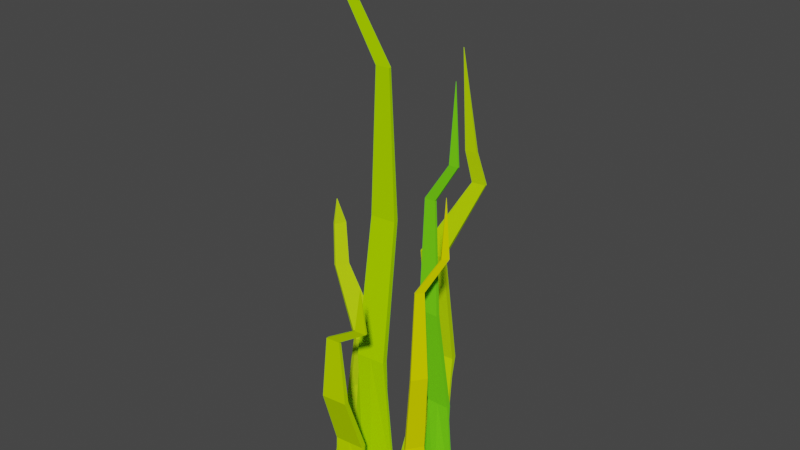 # Source: Grass_2.blend  (saved by Blender 2.81.16; exported with 4.5.12 LTS)
import bpy
from mathutils import Matrix  # noqa: F401  (used for matrix-valued properties, if any)

bpy.ops.wm.read_factory_settings(use_empty=True)
scene = bpy.context.scene
scene.name = 'Scene'

# ---- collections
col_collection = bpy.data.collections.new('Collection'); scene.collection.children.link(col_collection)

# ---- materials (node trees are filled in below, after node groups)
mat_material_001 = bpy.data.materials.new('Material.001')
mat_material_001.alpha_threshold = 0.0
mat_material_001.use_transparent_shadow = False
mat_material_001.diffuse_color = (0.1824, 0.8, 0.01089, 1.0)
mat_material_001.line_color = (0.0, 0.0, 0.0, 1.0)
mat_material = bpy.data.materials.new('Material')
mat_material.alpha_threshold = 0.0
mat_material.use_transparent_shadow = False
mat_material.diffuse_color = (0.4075, 0.8, 0.0, 1.0)
mat_material.line_color = (0.0, 0.0, 0.0, 1.0)
mat_material_002 = bpy.data.materials.new('Material.002')
mat_material_002.alpha_threshold = 0.0
mat_material_002.use_transparent_shadow = False
mat_material_002.diffuse_color = (0.5039, 0.8, 0.002532, 1.0)
mat_material_002.line_color = (0.0, 0.0, 0.0, 1.0)
mat_material_003 = bpy.data.materials.new('Material.003')
mat_material_003.alpha_threshold = 0.0
mat_material_003.use_transparent_shadow = False
mat_material_003.diffuse_color = (0.4987, 0.8, 0.0, 1.0)
mat_material_003.line_color = (0.0, 0.0, 0.0, 1.0)
mat_material_004 = bpy.data.materials.new('Material.004')
mat_material_004.alpha_threshold = 0.0
mat_material_004.use_transparent_shadow = False
mat_material_004.diffuse_color = (0.7671, 0.8, 0.0, 1.0)
mat_material_004.line_color = (0.0, 0.0, 0.0, 1.0)
mat_material_005 = bpy.data.materials.new('Material.005')
mat_material_005.alpha_threshold = 0.0
mat_material_005.use_transparent_shadow = False
mat_material_005.diffuse_color = (0.548, 0.8, 0.008217, 1.0)
mat_material_005.line_color = (0.0, 0.0, 0.0, 1.0)

# ---- material node trees

# ---- world
world_world = bpy.data.worlds.new('World'); scene.world = world_world
world_world.use_nodes = True; world_world.node_tree.nodes.clear()
_N = world_world.node_tree.nodes; _L = world_world.node_tree.links
n0 = _N.new('ShaderNodeOutputWorld'); n0.name = 'World Output'; n0.location = (300, 300)
n1 = _N.new('ShaderNodeBackground'); n1.name = 'Background'; n1.location = (10, 300)
n1.inputs[0].default_value = (0.05088, 0.05088, 0.05088, 1.0)
_L.new(n1.outputs[0], n0.inputs[0])
n0.is_active_output = True
world_world.color = (0.05088, 0.05088, 0.05088)
world_world.use_sun_shadow = False
world_world.sun_shadow_jitter_overblur = 0.0

# ---- meshes
me_cube_001 = bpy.data.meshes.new('Cube.001')
me_cube_001.from_pydata([(1.752, 33.64, -0.001513), (1.665, 0.7571, -0.05927), (1.752, 33.64, 0.01048), (2.055, 0.7571, -0.04297), (1.152, 33.64, -0.001513), (0.8253, 0.7571, -0.05323), (1.152, 33.64, 0.01048), (1.047, 0.7571, -0.03898), (0.8253, 0.7571, -0.04697), (1.44, 0.7571, -0.05927), (1.801, 17.2, -0.05349), (1.103, 17.2, -0.03954), (1.801, 17.2, -0.03954), (1.103, 17.2, -0.05349), (1.452, 33.64, 0.01048), (1.752, 33.64, 0.004483), (1.44, 0.7571, -0.03467), (1.152, 33.64, 0.004483), (1.452, 33.64, -0.001513), (2.055, 0.7571, -0.04697), (1.452, 17.2, -0.05349), (1.801, 17.2, -0.04651), (1.44, 0.7571, -0.04697), (1.103, 17.2, -0.04651), (1.452, 17.2, -0.03954), (1.616, 50.66, 0.001205), (1.616, 50.66, 0.00776), (1.288, 50.66, 0.001205), (1.288, 50.66, 0.00776), (1.452, 50.66, 0.00776), (1.616, 50.66, 0.004483), (1.288, 50.66, 0.004483), (1.452, 50.66, 0.001205), (2.407, 56.67, 0.01393), (2.407, 56.67, 0.01947), (2.13, 56.67, 0.01393), (2.13, 56.67, 0.01947), (2.268, 56.67, 0.01947), (2.407, 56.67, 0.0167), (2.13, 56.67, 0.0167), (2.268, 56.67, 0.01393), (2.274, 67.73, 0.01659), (2.274, 67.73, 0.01681), (2.263, 67.73, 0.01659), (2.263, 67.73, 0.01681), (2.268, 67.73, 0.01681), (2.274, 67.73, 0.0167), (2.263, 67.73, 0.0167), (2.268, 67.73, 0.01659), (2.268, 67.73, 0.0167), (-1.066, 43.24, -0.0494), (-0.8875, 0.4511, 0.02446), (-1.08, 43.24, -0.06494), (-1.412, 0.4511, 0.007784), (-0.2892, 43.24, -0.05623), (0.1934, 0.4511, 0.007075), (-0.3028, 43.24, -0.07177), (-0.1105, 0.4511, -0.008864), (0.1862, 0.4511, -0.00104), (-0.5967, 0.4511, 0.0219), (-1.071, 21.84, 0.01853), (-0.1822, 21.84, -0.007512), (-1.087, 21.84, 0.0004388), (-0.1663, 21.84, 0.01058), (-0.6914, 43.24, -0.06836), (-1.073, 43.24, -0.05717), (-0.6247, 0.4511, -0.009973), (-0.296, 43.24, -0.064), (-0.6777, 43.24, -0.05282), (-1.408, 0.4511, 0.01297), (-0.6185, 21.84, 0.01455), (-1.079, 21.84, 0.009483), (-0.6107, 0.4511, 0.005966), (-0.1742, 21.84, 0.001532), (-0.6344, 21.84, -0.003537), (-0.8932, 65.37, -0.05447), (-0.9007, 65.37, -0.06297), (-0.4684, 65.37, -0.05821), (-0.4759, 65.37, -0.0667), (-0.6883, 65.37, -0.06483), (-0.8969, 65.37, -0.05872), (-0.4722, 65.37, -0.06245), (-0.6808, 65.37, -0.05634), (-1.933, 73.19, -0.06196), (-1.939, 73.19, -0.06914), (-1.574, 73.19, -0.06511), (-1.58, 73.19, -0.0723), (-1.76, 73.19, -0.07072), (-1.936, 73.19, -0.06555), (-1.577, 73.19, -0.0687), (-1.753, 73.19, -0.06353), (-1.763, 87.59, -0.06692), (-1.764, 87.59, -0.06721), (-1.749, 87.59, -0.06705), (-1.749, 87.59, -0.06733), (-1.756, 87.59, -0.06727), (-1.764, 87.59, -0.06706), (-1.749, 87.59, -0.06719), (-1.756, 87.59, -0.06698), (-1.756, 87.59, -0.06713), (-0.325, 36.29, -0.1782), (-0.1634, 0.4511, -0.124), (-0.3387, 36.29, -0.1937), (-0.6882, 0.4511, -0.1406), (0.4521, 36.29, -0.185), (0.9174, 0.4511, -0.1414), (0.4384, 36.29, -0.2006), (0.6135, 0.4511, -0.1573), (0.9102, 0.4511, -0.1495), (0.1273, 0.4511, -0.1265), (-0.4345, 17.6, -0.2298), (0.454, 17.6, -0.2558), (-0.4504, 17.6, -0.2479), (0.4699, 17.6, -0.2378), (0.04989, 36.29, -0.1972), (-0.3318, 36.29, -0.186), (0.09929, 0.4511, -0.1584), (0.4453, 36.29, -0.1928), (0.06356, 36.29, -0.1816), (-0.6836, 0.4511, -0.1355), (0.01769, 17.6, -0.2338), (-0.4425, 17.6, -0.2389), (0.1133, 0.4511, -0.1425), (0.4619, 17.6, -0.2468), (0.001791, 17.6, -0.2519), (1.026, 48.19, -0.2333), (1.019, 48.19, -0.2418), (1.451, 48.19, -0.2371), (1.443, 48.19, -0.2456), (1.231, 48.19, -0.2437), (1.022, 48.19, -0.2376), (1.447, 48.19, -0.2413), (1.239, 48.19, -0.2352), (0.845, 52.91, -0.2228), (0.8387, 52.91, -0.23), (1.204, 52.91, -0.2259), (1.198, 52.91, -0.2331), (1.018, 52.91, -0.2315), (0.8418, 52.91, -0.2264), (1.201, 52.91, -0.2295), (1.025, 52.91, -0.2244), (0.7872, 67.61, -0.2107), (0.787, 67.61, -0.211), (0.8015, 67.61, -0.2108), (0.8013, 67.61, -0.2111), (0.7941, 67.61, -0.211), (0.7871, 67.61, -0.2108), (0.8014, 67.61, -0.2109), (0.7944, 67.61, -0.2107), (0.7943, 67.61, -0.2109), (-0.08941, 19.7, 0.1699), (-0.2695, 0.5568, 0.09602), (-0.07549, 19.7, 0.1854), (0.2556, 0.5568, 0.1126), (-0.8664, 19.7, 0.1768), (-1.35, 0.5568, 0.1136), (-0.8525, 19.7, 0.1924), (-1.046, 0.5568, 0.1295), (-1.343, 0.5568, 0.1217), (-0.5602, 0.5568, 0.09863), (-0.08612, 10.13, 0.1019), (-0.9742, 10.13, 0.1281), (-0.06992, 10.13, 0.12), (-0.9904, 10.13, 0.11), (-0.464, 19.7, 0.1889), (-0.08245, 19.7, 0.1776), (-0.5316, 0.5568, 0.1305), (-0.8594, 19.7, 0.1846), (-0.4779, 19.7, 0.1733), (0.2509, 0.5568, 0.1074), (-0.5383, 10.13, 0.106), (-0.07802, 10.13, 0.111), (-0.5459, 0.5568, 0.1146), (-0.9823, 10.13, 0.1191), (-0.5221, 10.13, 0.1241), (-0.2624, 29.6, 0.175), (-0.2548, 29.6, 0.1834), (-0.6871, 29.6, 0.1788), (-0.6795, 29.6, 0.1873), (-0.4671, 29.6, 0.1853), (-0.2586, 29.6, 0.1792), (-0.6833, 29.6, 0.183), (-0.4748, 29.6, 0.1769), (0.7773, 33.1, 0.1823), (0.7837, 33.1, 0.1894), (0.4182, 33.1, 0.1855), (0.4247, 33.1, 0.1927), (0.6042, 33.1, 0.1911), (0.7805, 33.1, 0.1859), (0.4214, 33.1, 0.1891), (0.5978, 33.1, 0.1839), (0.608, 39.54, 0.1873), (0.6083, 39.54, 0.1875), (0.5937, 39.54, 0.1874), (0.594, 39.54, 0.1877), (0.6011, 39.54, 0.1876), (0.6081, 39.54, 0.1874), (0.5938, 39.54, 0.1875), (0.6009, 39.54, 0.1873), (0.601, 39.54, 0.1875), (2.063, 26.66, 0.08925), (1.653, 0.8138, 0.06848), (2.139, 26.66, 0.09472), (1.936, 0.8138, 0.05093), (1.789, 26.66, 0.1276), (1.309, 0.8138, 0.1249), (1.866, 26.66, 0.1331), (1.501, 0.8138, 0.1172), (1.349, 0.8138, 0.1278), (1.551, 0.8138, 0.08283), (1.752, 13.74, 0.06239), (1.523, 13.74, 0.1134), (1.842, 13.74, 0.06876), (1.434, 13.74, 0.107), (2.003, 26.66, 0.1139), (2.101, 26.66, 0.09199), (1.708, 0.8138, 0.09405), (1.827, 26.66, 0.1303), (1.926, 26.66, 0.1084), (1.91, 0.8138, 0.0491), (1.593, 13.74, 0.08472), (1.797, 13.74, 0.06558), (1.63, 0.8138, 0.08844), (1.479, 13.74, 0.1102), (1.683, 13.74, 0.09108), (2.018, 40.03, 0.09919), (2.06, 40.03, 0.1022), (1.868, 40.03, 0.1202), (1.91, 40.03, 0.1231), (1.985, 40.03, 0.1127), (2.039, 40.03, 0.1007), (1.889, 40.03, 0.1217), (1.943, 40.03, 0.1097), (2.46, 44.75, 0.05439), (2.496, 44.75, 0.05692), (2.334, 44.75, 0.07212), (2.369, 44.75, 0.07465), (2.433, 44.75, 0.06578), (2.478, 44.75, 0.05565), (2.352, 44.75, 0.07338), (2.397, 44.75, 0.06325), (2.417, 53.44, 0.06411), (2.418, 53.44, 0.06421), (2.412, 53.44, 0.06482), (2.413, 53.44, 0.06492), (2.415, 53.44, 0.06457), (2.417, 53.44, 0.06416), (2.412, 53.44, 0.06487), (2.414, 53.44, 0.06447), (2.415, 53.44, 0.06452), (-1.471, 22.52, -0.01924), (-1.655, 0.4286, -0.0398), (-1.613, 22.52, -0.02554), (-2.055, 0.4286, -0.001873), (-1.156, 22.52, -0.09062), (-1.287, 0.4286, -0.1429), (-1.298, 22.52, -0.09691), (-1.573, 0.4286, -0.1239), (-1.361, 0.4286, -0.1462), (-1.538, 0.4286, -0.06651), (-1.796, 13.13, -0.02661), (-1.595, 13.13, -0.117), (-1.962, 13.13, -0.03394), (-1.429, 13.13, -0.1097), (-1.456, 22.52, -0.06123), (-1.542, 22.52, -0.02239), (-1.83, 0.4286, -0.07942), (-1.227, 22.52, -0.09377), (-1.313, 22.52, -0.05493), (-2.007, 0.4286, 0.0002289), (-1.613, 13.13, -0.06814), (-1.879, 13.13, -0.03028), (-1.684, 0.4286, -0.07297), (-1.512, 13.13, -0.1133), (-1.779, 13.13, -0.07547), (-2.048, 34.43, -0.001122), (-2.127, 34.43, -0.004565), (-1.876, 34.43, -0.04013), (-1.954, 34.43, -0.04358), (-2.04, 34.43, -0.02407), (-2.088, 34.43, -0.002843), (-1.915, 34.43, -0.04186), (-1.962, 34.43, -0.02063), (-2.19, 40.65, -0.01691), (-2.256, 40.65, -0.01982), (-2.044, 40.65, -0.04989), (-2.11, 40.65, -0.0528), (-2.183, 40.65, -0.03631), (-2.223, 40.65, -0.01836), (-2.077, 40.65, -0.05135), (-2.117, 40.65, -0.0334), (-2.14, 44.67, -0.02394), (-2.143, 44.67, -0.02406), (-2.134, 44.67, -0.02525), (-2.137, 44.67, -0.02537), (-2.14, 44.67, -0.02471), (-2.141, 44.67, -0.024), (-2.136, 44.67, -0.02531), (-2.137, 44.67, -0.0246), (-2.138, 44.67, -0.02465)], [], [(17, 6, 28, 31), (24, 14, 6, 11), (23, 17, 4, 13), (22, 19, 3, 16), (21, 15, 2, 12), (20, 18, 0, 10), (9, 20, 10, 1), (5, 13, 20, 9), (13, 4, 18, 20), (19, 21, 12, 3), (1, 10, 21, 19), (10, 0, 15, 21), (8, 22, 16, 7), (5, 9, 22, 8), (9, 1, 19, 22), (8, 23, 13, 5), (7, 11, 23, 8), (11, 6, 17, 23), (16, 24, 11, 7), (3, 12, 24, 16), (12, 2, 14, 24), (2, 15, 30, 26), (14, 2, 26, 29), (4, 17, 31, 27), (31, 28, 36, 39), (26, 30, 38, 34), (25, 32, 40, 33), (30, 25, 33, 38), (0, 18, 32, 25), (15, 0, 25, 30), (6, 14, 29, 28), (18, 4, 27, 32), (33, 40, 48, 41), (38, 33, 41, 46), (40, 35, 43, 48), (36, 37, 45, 44), (29, 26, 34, 37), (27, 31, 39, 35), (28, 29, 37, 36), (32, 27, 35, 40), (49, 47, 44, 45), (46, 49, 45, 42), (41, 48, 49, 46), (48, 43, 47, 49), (34, 38, 46, 42), (39, 36, 44, 47), (37, 34, 42, 45), (35, 39, 47, 43), (67, 56, 78, 81), (74, 64, 56, 61), (73, 67, 54, 63), (72, 69, 53, 66), (71, 65, 52, 62), (70, 68, 50, 60), (59, 70, 60, 51), (55, 63, 70, 59), (63, 54, 68, 70), (69, 71, 62, 53), (51, 60, 71, 69), (60, 50, 65, 71), (58, 72, 66, 57), (55, 59, 72, 58), (59, 51, 69, 72), (58, 73, 63, 55), (57, 61, 73, 58), (61, 56, 67, 73), (66, 74, 61, 57), (53, 62, 74, 66), (62, 52, 64, 74), (52, 65, 80, 76), (64, 52, 76, 79), (54, 67, 81, 77), (81, 78, 86, 89), (76, 80, 88, 84), (75, 82, 90, 83), (80, 75, 83, 88), (50, 68, 82, 75), (65, 50, 75, 80), (56, 64, 79, 78), (68, 54, 77, 82), (83, 90, 98, 91), (88, 83, 91, 96), (90, 85, 93, 98), (86, 87, 95, 94), (79, 76, 84, 87), (77, 81, 89, 85), (78, 79, 87, 86), (82, 77, 85, 90), (99, 97, 94, 95), (96, 99, 95, 92), (91, 98, 99, 96), (98, 93, 97, 99), (84, 88, 96, 92), (89, 86, 94, 97), (87, 84, 92, 95), (85, 89, 97, 93), (117, 106, 128, 131), (124, 114, 106, 111), (123, 117, 104, 113), (122, 119, 103, 116), (121, 115, 102, 112), (120, 118, 100, 110), (109, 120, 110, 101), (105, 113, 120, 109), (113, 104, 118, 120), (119, 121, 112, 103), (101, 110, 121, 119), (110, 100, 115, 121), (108, 122, 116, 107), (105, 109, 122, 108), (109, 101, 119, 122), (108, 123, 113, 105), (107, 111, 123, 108), (111, 106, 117, 123), (116, 124, 111, 107), (103, 112, 124, 116), (112, 102, 114, 124), (102, 115, 130, 126), (114, 102, 126, 129), (104, 117, 131, 127), (131, 128, 136, 139), (126, 130, 138, 134), (125, 132, 140, 133), (130, 125, 133, 138), (100, 118, 132, 125), (115, 100, 125, 130), (106, 114, 129, 128), (118, 104, 127, 132), (133, 140, 148, 141), (138, 133, 141, 146), (140, 135, 143, 148), (136, 137, 145, 144), (129, 126, 134, 137), (127, 131, 139, 135), (128, 129, 137, 136), (132, 127, 135, 140), (149, 147, 144, 145), (146, 149, 145, 142), (141, 148, 149, 146), (148, 143, 147, 149), (134, 138, 146, 142), (139, 136, 144, 147), (137, 134, 142, 145), (135, 139, 147, 143), (167, 156, 178, 181), (174, 164, 156, 161), (173, 167, 154, 163), (172, 169, 153, 166), (171, 165, 152, 162), (170, 168, 150, 160), (159, 170, 160, 151), (155, 163, 170, 159), (163, 154, 168, 170), (169, 171, 162, 153), (151, 160, 171, 169), (160, 150, 165, 171), (158, 172, 166, 157), (155, 159, 172, 158), (159, 151, 169, 172), (158, 173, 163, 155), (157, 161, 173, 158), (161, 156, 167, 173), (166, 174, 161, 157), (153, 162, 174, 166), (162, 152, 164, 174), (152, 165, 180, 176), (164, 152, 176, 179), (154, 167, 181, 177), (181, 178, 186, 189), (176, 180, 188, 184), (175, 182, 190, 183), (180, 175, 183, 188), (150, 168, 182, 175), (165, 150, 175, 180), (156, 164, 179, 178), (168, 154, 177, 182), (183, 190, 198, 191), (188, 183, 191, 196), (190, 185, 193, 198), (186, 187, 195, 194), (179, 176, 184, 187), (177, 181, 189, 185), (178, 179, 187, 186), (182, 177, 185, 190), (199, 197, 194, 195), (196, 199, 195, 192), (191, 198, 199, 196), (198, 193, 197, 199), (184, 188, 196, 192), (189, 186, 194, 197), (187, 184, 192, 195), (185, 189, 197, 193), (217, 206, 228, 231), (224, 214, 206, 211), (223, 217, 204, 213), (222, 219, 203, 216), (221, 215, 202, 212), (220, 218, 200, 210), (209, 220, 210, 201), (205, 213, 220, 209), (213, 204, 218, 220), (219, 221, 212, 203), (201, 210, 221, 219), (210, 200, 215, 221), (208, 222, 216, 207), (205, 209, 222, 208), (209, 201, 219, 222), (208, 223, 213, 205), (207, 211, 223, 208), (211, 206, 217, 223), (216, 224, 211, 207), (203, 212, 224, 216), (212, 202, 214, 224), (202, 215, 230, 226), (214, 202, 226, 229), (204, 217, 231, 227), (231, 228, 236, 239), (226, 230, 238, 234), (225, 232, 240, 233), (230, 225, 233, 238), (200, 218, 232, 225), (215, 200, 225, 230), (206, 214, 229, 228), (218, 204, 227, 232), (233, 240, 248, 241), (238, 233, 241, 246), (240, 235, 243, 248), (236, 237, 245, 244), (229, 226, 234, 237), (227, 231, 239, 235), (228, 229, 237, 236), (232, 227, 235, 240), (249, 247, 244, 245), (246, 249, 245, 242), (241, 248, 249, 246), (248, 243, 247, 249), (234, 238, 246, 242), (239, 236, 244, 247), (237, 234, 242, 245), (235, 239, 247, 243), (267, 256, 278, 281), (274, 264, 256, 261), (273, 267, 254, 263), (272, 269, 253, 266), (271, 265, 252, 262), (270, 268, 250, 260), (259, 270, 260, 251), (255, 263, 270, 259), (263, 254, 268, 270), (269, 271, 262, 253), (251, 260, 271, 269), (260, 250, 265, 271), (258, 272, 266, 257), (255, 259, 272, 258), (259, 251, 269, 272), (258, 273, 263, 255), (257, 261, 273, 258), (261, 256, 267, 273), (266, 274, 261, 257), (253, 262, 274, 266), (262, 252, 264, 274), (252, 265, 280, 276), (264, 252, 276, 279), (254, 267, 281, 277), (281, 278, 286, 289), (276, 280, 288, 284), (275, 282, 290, 283), (280, 275, 283, 288), (250, 268, 282, 275), (265, 250, 275, 280), (256, 264, 279, 278), (268, 254, 277, 282), (283, 290, 298, 291), (288, 283, 291, 296), (290, 285, 293, 298), (286, 287, 295, 294), (279, 276, 284, 287), (277, 281, 289, 285), (278, 279, 287, 286), (282, 277, 285, 290), (299, 297, 294, 295), (296, 299, 295, 292), (291, 298, 299, 296), (298, 293, 297, 299), (284, 288, 296, 292), (289, 286, 294, 297), (287, 284, 292, 295), (285, 289, 297, 293)])
me_cube_001.polygons.foreach_set('material_index', [0, 0, 0, 0, 0, 0, 0, 0, 0, 0, 0, 0, 0, 0, 0, 0, 0, 0, 0, 0, 0, 0, 0, 0, 0, 0, 0, 0, 0, 0, 0, 0, 0, 0, 0, 0, 0, 0, 0, 0, 0, 0, 0, 0, 0, 0, 0, 0, 1, 1, 1, 1, 1, 1, 1, 1, 1, 1, 1, 1, 1, 1, 1, 1, 1, 1, 1, 1, 1, 1, 1, 1, 1, 1, 1, 1, 1, 1, 1, 1, 1, 1, 1, 1, 1, 1, 1, 1, 1, 1, 1, 1, 1, 1, 1, 1, 2, 2, 2, 2, 2, 2, 2, 2, 2, 2, 2, 2, 2, 2, 2, 2, 2, 2, 2, 2, 2, 2, 2, 2, 2, 2, 2, 2, 2, 2, 2, 2, 2, 2, 2, 2, 2, 2, 2, 2, 2, 2, 2, 2, 2, 2, 2, 2, 3, 3, 3, 3, 3, 3, 3, 3, 3, 3, 3, 3, 3, 3, 3, 3, 3, 3, 3, 3, 3, 3, 3, 3, 3, 3, 3, 3, 3, 3, 3, 3, 3, 3, 3, 3, 3, 3, 3, 3, 3, 3, 3, 3, 3, 3, 3, 3, 4, 4, 4, 4, 4, 4, 4, 4, 4, 4, 4, 4, 4, 4, 4, 4, 4, 4, 4, 4, 4, 4, 4, 4, 4, 4, 4, 4, 4, 4, 4, 4, 4, 4, 4, 4, 4, 4, 4, 4, 4, 4, 4, 4, 4, 4, 4, 4, 5, 5, 5, 5, 5, 5, 5, 5, 5, 5, 5, 5, 5, 5, 5, 5, 5, 5, 5, 5, 5, 5, 5, 5, 5, 5, 5, 5, 5, 5, 5, 5, 5, 5, 5, 5, 5, 5, 5, 5, 5, 5, 5, 5, 5, 5, 5, 5])
_uv = me_cube_001.uv_layers.new(name='UVMap')
_uv.uv.foreach_set('vector', [0.625, 0.125, 0.625, 0.0, 0.625, 0.0, 0.625, 0.125, 0.5, 0.875, 0.625, 0.875, 0.625, 1.0, 0.5, 1.0, 0.5, 0.125, 0.625, 0.125, 0.625, 0.25, 0.5, 0.25, 0.25, 0.625, 0.375, 0.625, 0.375, 0.75, 0.25, 0.75, 0.5, 0.625, 0.625, 0.625, 0.625, 0.75, 0.5, 0.75, 0.5, 0.375, 0.625, 0.375, 0.625, 0.5, 0.5, 0.5, 0.375, 0.375, 0.5, 0.375, 0.5, 0.5, 0.375, 0.5, 0.375, 0.25, 0.5, 0.25, 0.5, 0.375, 0.375, 0.375, 0.5, 0.25, 0.625, 0.25, 0.625, 0.375, 0.5, 0.375, 0.375, 0.625, 0.5, 0.625, 0.5, 0.75, 0.375, 0.75, 0.375, 0.5, 0.5, 0.5, 0.5, 0.625, 0.375, 0.625, 0.5, 0.5, 0.625, 0.5, 0.625, 0.625, 0.5, 0.625, 0.125, 0.625, 0.25, 0.625, 0.25, 0.75, 0.125, 0.75, 0.125, 0.5, 0.25, 0.5, 0.25, 0.625, 0.125, 0.625, 0.25, 0.5, 0.375, 0.5, 0.375, 0.625, 0.25, 0.625, 0.375, 0.125, 0.5, 0.125, 0.5, 0.25, 0.375, 0.25, 0.375, 0.0, 0.5, 0.0, 0.5, 0.125, 0.375, 0.125, 0.5, 0.0, 0.625, 0.0, 0.625, 0.125, 0.5, 0.125, 0.375, 0.875, 0.5, 0.875, 0.5, 1.0, 0.375, 1.0, 0.375, 0.75, 0.5, 0.75, 0.5, 0.875, 0.375, 0.875, 0.5, 0.75, 0.625, 0.75, 0.625, 0.875, 0.5, 0.875, 0.625, 0.75, 0.625, 0.625, 0.625, 0.625, 0.625, 0.75, 0.625, 0.875, 0.625, 0.75, 0.625, 0.75, 0.625, 0.875, 0.625, 0.25, 0.625, 0.125, 0.625, 0.125, 0.625, 0.25, 0.625, 0.125, 0.625, 0.0, 0.625, 0.0, 0.625, 0.125, 0.625, 0.75, 0.625, 0.625, 0.625, 0.625, 0.625, 0.75, 0.625, 0.5, 0.625, 0.375, 0.625, 0.375, 0.625, 0.5, 0.625, 0.625, 0.625, 0.5, 0.625, 0.5, 0.625, 0.625, 0.625, 0.5, 0.625, 0.375, 0.625, 0.375, 0.625, 0.5, 0.625, 0.625, 0.625, 0.5, 0.625, 0.5, 0.625, 0.625, 0.625, 1.0, 0.625, 0.875, 0.625, 0.875, 0.625, 1.0, 0.625, 0.375, 0.625, 0.25, 0.625, 0.25, 0.625, 0.375, 0.625, 0.5, 0.625, 0.375, 0.625, 0.375, 0.625, 0.5, 0.625, 0.625, 0.625, 0.5, 0.625, 0.5, 0.625, 0.625, 0.625, 0.375, 0.625, 0.25, 0.625, 0.25, 0.625, 0.375, 0.625, 1.0, 0.625, 0.875, 0.625, 0.875, 0.625, 1.0, 0.625, 0.875, 0.625, 0.75, 0.625, 0.75, 0.625, 0.875, 0.625, 0.25, 0.625, 0.125, 0.625, 0.125, 0.625, 0.25, 0.625, 1.0, 0.625, 0.875, 0.625, 0.875, 0.625, 1.0, 0.625, 0.375, 0.625, 0.25, 0.625, 0.25, 0.625, 0.375, 0.75, 0.625, 0.875, 0.625, 0.875, 0.75, 0.75, 0.75, 0.625, 0.625, 0.75, 0.625, 0.75, 0.75, 0.625, 0.75, 0.625, 0.5, 0.75, 0.5, 0.75, 0.625, 0.625, 0.625, 0.75, 0.5, 0.875, 0.5, 0.875, 0.625, 0.75, 0.625, 0.625, 0.75, 0.625, 0.625, 0.625, 0.625, 0.625, 0.75, 0.625, 0.125, 0.625, 0.0, 0.625, 0.0, 0.625, 0.125, 0.625, 0.875, 0.625, 0.75, 0.625, 0.75, 0.625, 0.875, 0.625, 0.25, 0.625, 0.125, 0.625, 0.125, 0.625, 0.25, 0.625, 0.125, 0.625, 0.0, 0.625, 0.0, 0.625, 0.125, 0.5, 0.875, 0.625, 0.875, 0.625, 1.0, 0.5, 1.0, 0.5, 0.125, 0.625, 0.125, 0.625, 0.25, 0.5, 0.25, 0.25, 0.625, 0.375, 0.625, 0.375, 0.75, 0.25, 0.75, 0.5, 0.625, 0.625, 0.625, 0.625, 0.75, 0.5, 0.75, 0.5, 0.375, 0.625, 0.375, 0.625, 0.5, 0.5, 0.5, 0.375, 0.375, 0.5, 0.375, 0.5, 0.5, 0.375, 0.5, 0.375, 0.25, 0.5, 0.25, 0.5, 0.375, 0.375, 0.375, 0.5, 0.25, 0.625, 0.25, 0.625, 0.375, 0.5, 0.375, 0.375, 0.625, 0.5, 0.625, 0.5, 0.75, 0.375, 0.75, 0.375, 0.5, 0.5, 0.5, 0.5, 0.625, 0.375, 0.625, 0.5, 0.5, 0.625, 0.5, 0.625, 0.625, 0.5, 0.625, 0.125, 0.625, 0.25, 0.625, 0.25, 0.75, 0.125, 0.75, 0.125, 0.5, 0.25, 0.5, 0.25, 0.625, 0.125, 0.625, 0.25, 0.5, 0.375, 0.5, 0.375, 0.625, 0.25, 0.625, 0.375, 0.125, 0.5, 0.125, 0.5, 0.25, 0.375, 0.25, 0.375, 0.0, 0.5, 0.0, 0.5, 0.125, 0.375, 0.125, 0.5, 0.0, 0.625, 0.0, 0.625, 0.125, 0.5, 0.125, 0.375, 0.875, 0.5, 0.875, 0.5, 1.0, 0.375, 1.0, 0.375, 0.75, 0.5, 0.75, 0.5, 0.875, 0.375, 0.875, 0.5, 0.75, 0.625, 0.75, 0.625, 0.875, 0.5, 0.875, 0.625, 0.75, 0.625, 0.625, 0.625, 0.625, 0.625, 0.75, 0.625, 0.875, 0.625, 0.75, 0.625, 0.75, 0.625, 0.875, 0.625, 0.25, 0.625, 0.125, 0.625, 0.125, 0.625, 0.25, 0.625, 0.125, 0.625, 0.0, 0.625, 0.0, 0.625, 0.125, 0.625, 0.75, 0.625, 0.625, 0.625, 0.625, 0.625, 0.75, 0.625, 0.5, 0.625, 0.375, 0.625, 0.375, 0.625, 0.5, 0.625, 0.625, 0.625, 0.5, 0.625, 0.5, 0.625, 0.625, 0.625, 0.5, 0.625, 0.375, 0.625, 0.375, 0.625, 0.5, 0.625, 0.625, 0.625, 0.5, 0.625, 0.5, 0.625, 0.625, 0.625, 1.0, 0.625, 0.875, 0.625, 0.875, 0.625, 1.0, 0.625, 0.375, 0.625, 0.25, 0.625, 0.25, 0.625, 0.375, 0.625, 0.5, 0.625, 0.375, 0.625, 0.375, 0.625, 0.5, 0.625, 0.625, 0.625, 0.5, 0.625, 0.5, 0.625, 0.625, 0.625, 0.375, 0.625, 0.25, 0.625, 0.25, 0.625, 0.375, 0.625, 1.0, 0.625, 0.875, 0.625, 0.875, 0.625, 1.0, 0.625, 0.875, 0.625, 0.75, 0.625, 0.75, 0.625, 0.875, 0.625, 0.25, 0.625, 0.125, 0.625, 0.125, 0.625, 0.25, 0.625, 1.0, 0.625, 0.875, 0.625, 0.875, 0.625, 1.0, 0.625, 0.375, 0.625, 0.25, 0.625, 0.25, 0.625, 0.375, 0.75, 0.625, 0.875, 0.625, 0.875, 0.75, 0.75, 0.75, 0.625, 0.625, 0.75, 0.625, 0.75, 0.75, 0.625, 0.75, 0.625, 0.5, 0.75, 0.5, 0.75, 0.625, 0.625, 0.625, 0.75, 0.5, 0.875, 0.5, 0.875, 0.625, 0.75, 0.625, 0.625, 0.75, 0.625, 0.625, 0.625, 0.625, 0.625, 0.75, 0.625, 0.125, 0.625, 0.0, 0.625, 0.0, 0.625, 0.125, 0.625, 0.875, 0.625, 0.75, 0.625, 0.75, 0.625, 0.875, 0.625, 0.25, 0.625, 0.125, 0.625, 0.125, 0.625, 0.25, 0.625, 0.125, 0.625, 0.0, 0.625, 0.0, 0.625, 0.125, 0.5, 0.875, 0.625, 0.875, 0.625, 1.0, 0.5, 1.0, 0.5, 0.125, 0.625, 0.125, 0.625, 0.25, 0.5, 0.25, 0.25, 0.625, 0.375, 0.625, 0.375, 0.75, 0.25, 0.75, 0.5, 0.625, 0.625, 0.625, 0.625, 0.75, 0.5, 0.75, 0.5, 0.375, 0.625, 0.375, 0.625, 0.5, 0.5, 0.5, 0.375, 0.375, 0.5, 0.375, 0.5, 0.5, 0.375, 0.5, 0.375, 0.25, 0.5, 0.25, 0.5, 0.375, 0.375, 0.375, 0.5, 0.25, 0.625, 0.25, 0.625, 0.375, 0.5, 0.375, 0.375, 0.625, 0.5, 0.625, 0.5, 0.75, 0.375, 0.75, 0.375, 0.5, 0.5, 0.5, 0.5, 0.625, 0.375, 0.625, 0.5, 0.5, 0.625, 0.5, 0.625, 0.625, 0.5, 0.625, 0.125, 0.625, 0.25, 0.625, 0.25, 0.75, 0.125, 0.75, 0.125, 0.5, 0.25, 0.5, 0.25, 0.625, 0.125, 0.625, 0.25, 0.5, 0.375, 0.5, 0.375, 0.625, 0.25, 0.625, 0.375, 0.125, 0.5, 0.125, 0.5, 0.25, 0.375, 0.25, 0.375, 0.0, 0.5, 0.0, 0.5, 0.125, 0.375, 0.125, 0.5, 0.0, 0.625, 0.0, 0.625, 0.125, 0.5, 0.125, 0.375, 0.875, 0.5, 0.875, 0.5, 1.0, 0.375, 1.0, 0.375, 0.75, 0.5, 0.75, 0.5, 0.875, 0.375, 0.875, 0.5, 0.75, 0.625, 0.75, 0.625, 0.875, 0.5, 0.875, 0.625, 0.75, 0.625, 0.625, 0.625, 0.625, 0.625, 0.75, 0.625, 0.875, 0.625, 0.75, 0.625, 0.75, 0.625, 0.875, 0.625, 0.25, 0.625, 0.125, 0.625, 0.125, 0.625, 0.25, 0.625, 0.125, 0.625, 0.0, 0.625, 0.0, 0.625, 0.125, 0.625, 0.75, 0.625, 0.625, 0.625, 0.625, 0.625, 0.75, 0.625, 0.5, 0.625, 0.375, 0.625, 0.375, 0.625, 0.5, 0.625, 0.625, 0.625, 0.5, 0.625, 0.5, 0.625, 0.625, 0.625, 0.5, 0.625, 0.375, 0.625, 0.375, 0.625, 0.5, 0.625, 0.625, 0.625, 0.5, 0.625, 0.5, 0.625, 0.625, 0.625, 1.0, 0.625, 0.875, 0.625, 0.875, 0.625, 1.0, 0.625, 0.375, 0.625, 0.25, 0.625, 0.25, 0.625, 0.375, 0.625, 0.5, 0.625, 0.375, 0.625, 0.375, 0.625, 0.5, 0.625, 0.625, 0.625, 0.5, 0.625, 0.5, 0.625, 0.625, 0.625, 0.375, 0.625, 0.25, 0.625, 0.25, 0.625, 0.375, 0.625, 1.0, 0.625, 0.875, 0.625, 0.875, 0.625, 1.0, 0.625, 0.875, 0.625, 0.75, 0.625, 0.75, 0.625, 0.875, 0.625, 0.25, 0.625, 0.125, 0.625, 0.125, 0.625, 0.25, 0.625, 1.0, 0.625, 0.875, 0.625, 0.875, 0.625, 1.0, 0.625, 0.375, 0.625, 0.25, 0.625, 0.25, 0.625, 0.375, 0.75, 0.625, 0.875, 0.625, 0.875, 0.75, 0.75, 0.75, 0.625, 0.625, 0.75, 0.625, 0.75, 0.75, 0.625, 0.75, 0.625, 0.5, 0.75, 0.5, 0.75, 0.625, 0.625, 0.625, 0.75, 0.5, 0.875, 0.5, 0.875, 0.625, 0.75, 0.625, 0.625, 0.75, 0.625, 0.625, 0.625, 0.625, 0.625, 0.75, 0.625, 0.125, 0.625, 0.0, 0.625, 0.0, 0.625, 0.125, 0.625, 0.875, 0.625, 0.75, 0.625, 0.75, 0.625, 0.875, 0.625, 0.25, 0.625, 0.125, 0.625, 0.125, 0.625, 0.25, 0.625, 0.125, 0.625, 0.0, 0.625, 0.0, 0.625, 0.125, 0.5, 0.875, 0.625, 0.875, 0.625, 1.0, 0.5, 1.0, 0.5, 0.125, 0.625, 0.125, 0.625, 0.25, 0.5, 0.25, 0.25, 0.625, 0.375, 0.625, 0.375, 0.75, 0.25, 0.75, 0.5, 0.625, 0.625, 0.625, 0.625, 0.75, 0.5, 0.75, 0.5, 0.375, 0.625, 0.375, 0.625, 0.5, 0.5, 0.5, 0.375, 0.375, 0.5, 0.375, 0.5, 0.5, 0.375, 0.5, 0.375, 0.25, 0.5, 0.25, 0.5, 0.375, 0.375, 0.375, 0.5, 0.25, 0.625, 0.25, 0.625, 0.375, 0.5, 0.375, 0.375, 0.625, 0.5, 0.625, 0.5, 0.75, 0.375, 0.75, 0.375, 0.5, 0.5, 0.5, 0.5, 0.625, 0.375, 0.625, 0.5, 0.5, 0.625, 0.5, 0.625, 0.625, 0.5, 0.625, 0.125, 0.625, 0.25, 0.625, 0.25, 0.75, 0.125, 0.75, 0.125, 0.5, 0.25, 0.5, 0.25, 0.625, 0.125, 0.625, 0.25, 0.5, 0.375, 0.5, 0.375, 0.625, 0.25, 0.625, 0.375, 0.125, 0.5, 0.125, 0.5, 0.25, 0.375, 0.25, 0.375, 0.0, 0.5, 0.0, 0.5, 0.125, 0.375, 0.125, 0.5, 0.0, 0.625, 0.0, 0.625, 0.125, 0.5, 0.125, 0.375, 0.875, 0.5, 0.875, 0.5, 1.0, 0.375, 1.0, 0.375, 0.75, 0.5, 0.75, 0.5, 0.875, 0.375, 0.875, 0.5, 0.75, 0.625, 0.75, 0.625, 0.875, 0.5, 0.875, 0.625, 0.75, 0.625, 0.625, 0.625, 0.625, 0.625, 0.75, 0.625, 0.875, 0.625, 0.75, 0.625, 0.75, 0.625, 0.875, 0.625, 0.25, 0.625, 0.125, 0.625, 0.125, 0.625, 0.25, 0.625, 0.125, 0.625, 0.0, 0.625, 0.0, 0.625, 0.125, 0.625, 0.75, 0.625, 0.625, 0.625, 0.625, 0.625, 0.75, 0.625, 0.5, 0.625, 0.375, 0.625, 0.375, 0.625, 0.5, 0.625, 0.625, 0.625, 0.5, 0.625, 0.5, 0.625, 0.625, 0.625, 0.5, 0.625, 0.375, 0.625, 0.375, 0.625, 0.5, 0.625, 0.625, 0.625, 0.5, 0.625, 0.5, 0.625, 0.625, 0.625, 1.0, 0.625, 0.875, 0.625, 0.875, 0.625, 1.0, 0.625, 0.375, 0.625, 0.25, 0.625, 0.25, 0.625, 0.375, 0.625, 0.5, 0.625, 0.375, 0.625, 0.375, 0.625, 0.5, 0.625, 0.625, 0.625, 0.5, 0.625, 0.5, 0.625, 0.625, 0.625, 0.375, 0.625, 0.25, 0.625, 0.25, 0.625, 0.375, 0.625, 1.0, 0.625, 0.875, 0.625, 0.875, 0.625, 1.0, 0.625, 0.875, 0.625, 0.75, 0.625, 0.75, 0.625, 0.875, 0.625, 0.25, 0.625, 0.125, 0.625, 0.125, 0.625, 0.25, 0.625, 1.0, 0.625, 0.875, 0.625, 0.875, 0.625, 1.0, 0.625, 0.375, 0.625, 0.25, 0.625, 0.25, 0.625, 0.375, 0.75, 0.625, 0.875, 0.625, 0.875, 0.75, 0.75, 0.75, 0.625, 0.625, 0.75, 0.625, 0.75, 0.75, 0.625, 0.75, 0.625, 0.5, 0.75, 0.5, 0.75, 0.625, 0.625, 0.625, 0.75, 0.5, 0.875, 0.5, 0.875, 0.625, 0.75, 0.625, 0.625, 0.75, 0.625, 0.625, 0.625, 0.625, 0.625, 0.75, 0.625, 0.125, 0.625, 0.0, 0.625, 0.0, 0.625, 0.125, 0.625, 0.875, 0.625, 0.75, 0.625, 0.75, 0.625, 0.875, 0.625, 0.25, 0.625, 0.125, 0.625, 0.125, 0.625, 0.25, 0.625, 0.125, 0.625, 0.0, 0.625, 0.0, 0.625, 0.125, 0.5, 0.875, 0.625, 0.875, 0.625, 1.0, 0.5, 1.0, 0.5, 0.125, 0.625, 0.125, 0.625, 0.25, 0.5, 0.25, 0.25, 0.625, 0.375, 0.625, 0.375, 0.75, 0.25, 0.75, 0.5, 0.625, 0.625, 0.625, 0.625, 0.75, 0.5, 0.75, 0.5, 0.375, 0.625, 0.375, 0.625, 0.5, 0.5, 0.5, 0.375, 0.375, 0.5, 0.375, 0.5, 0.5, 0.375, 0.5, 0.375, 0.25, 0.5, 0.25, 0.5, 0.375, 0.375, 0.375, 0.5, 0.25, 0.625, 0.25, 0.625, 0.375, 0.5, 0.375, 0.375, 0.625, 0.5, 0.625, 0.5, 0.75, 0.375, 0.75, 0.375, 0.5, 0.5, 0.5, 0.5, 0.625, 0.375, 0.625, 0.5, 0.5, 0.625, 0.5, 0.625, 0.625, 0.5, 0.625, 0.125, 0.625, 0.25, 0.625, 0.25, 0.75, 0.125, 0.75, 0.125, 0.5, 0.25, 0.5, 0.25, 0.625, 0.125, 0.625, 0.25, 0.5, 0.375, 0.5, 0.375, 0.625, 0.25, 0.625, 0.375, 0.125, 0.5, 0.125, 0.5, 0.25, 0.375, 0.25, 0.375, 0.0, 0.5, 0.0, 0.5, 0.125, 0.375, 0.125, 0.5, 0.0, 0.625, 0.0, 0.625, 0.125, 0.5, 0.125, 0.375, 0.875, 0.5, 0.875, 0.5, 1.0, 0.375, 1.0, 0.375, 0.75, 0.5, 0.75, 0.5, 0.875, 0.375, 0.875, 0.5, 0.75, 0.625, 0.75, 0.625, 0.875, 0.5, 0.875, 0.625, 0.75, 0.625, 0.625, 0.625, 0.625, 0.625, 0.75, 0.625, 0.875, 0.625, 0.75, 0.625, 0.75, 0.625, 0.875, 0.625, 0.25, 0.625, 0.125, 0.625, 0.125, 0.625, 0.25, 0.625, 0.125, 0.625, 0.0, 0.625, 0.0, 0.625, 0.125, 0.625, 0.75, 0.625, 0.625, 0.625, 0.625, 0.625, 0.75, 0.625, 0.5, 0.625, 0.375, 0.625, 0.375, 0.625, 0.5, 0.625, 0.625, 0.625, 0.5, 0.625, 0.5, 0.625, 0.625, 0.625, 0.5, 0.625, 0.375, 0.625, 0.375, 0.625, 0.5, 0.625, 0.625, 0.625, 0.5, 0.625, 0.5, 0.625, 0.625, 0.625, 1.0, 0.625, 0.875, 0.625, 0.875, 0.625, 1.0, 0.625, 0.375, 0.625, 0.25, 0.625, 0.25, 0.625, 0.375, 0.625, 0.5, 0.625, 0.375, 0.625, 0.375, 0.625, 0.5, 0.625, 0.625, 0.625, 0.5, 0.625, 0.5, 0.625, 0.625, 0.625, 0.375, 0.625, 0.25, 0.625, 0.25, 0.625, 0.375, 0.625, 1.0, 0.625, 0.875, 0.625, 0.875, 0.625, 1.0, 0.625, 0.875, 0.625, 0.75, 0.625, 0.75, 0.625, 0.875, 0.625, 0.25, 0.625, 0.125, 0.625, 0.125, 0.625, 0.25, 0.625, 1.0, 0.625, 0.875, 0.625, 0.875, 0.625, 1.0, 0.625, 0.375, 0.625, 0.25, 0.625, 0.25, 0.625, 0.375, 0.75, 0.625, 0.875, 0.625, 0.875, 0.75, 0.75, 0.75, 0.625, 0.625, 0.75, 0.625, 0.75, 0.75, 0.625, 0.75, 0.625, 0.5, 0.75, 0.5, 0.75, 0.625, 0.625, 0.625, 0.75, 0.5, 0.875, 0.5, 0.875, 0.625, 0.75, 0.625, 0.625, 0.75, 0.625, 0.625, 0.625, 0.625, 0.625, 0.75, 0.625, 0.125, 0.625, 0.0, 0.625, 0.0, 0.625, 0.125, 0.625, 0.875, 0.625, 0.75, 0.625, 0.75, 0.625, 0.875, 0.625, 0.25, 0.625, 0.125, 0.625, 0.125, 0.625, 0.25, 0.625, 0.125, 0.625, 0.0, 0.625, 0.0, 0.625, 0.125, 0.5, 0.875, 0.625, 0.875, 0.625, 1.0, 0.5, 1.0, 0.5, 0.125, 0.625, 0.125, 0.625, 0.25, 0.5, 0.25, 0.25, 0.625, 0.375, 0.625, 0.375, 0.75, 0.25, 0.75, 0.5, 0.625, 0.625, 0.625, 0.625, 0.75, 0.5, 0.75, 0.5, 0.375, 0.625, 0.375, 0.625, 0.5, 0.5, 0.5, 0.375, 0.375, 0.5, 0.375, 0.5, 0.5, 0.375, 0.5, 0.375, 0.25, 0.5, 0.25, 0.5, 0.375, 0.375, 0.375, 0.5, 0.25, 0.625, 0.25, 0.625, 0.375, 0.5, 0.375, 0.375, 0.625, 0.5, 0.625, 0.5, 0.75, 0.375, 0.75, 0.375, 0.5, 0.5, 0.5, 0.5, 0.625, 0.375, 0.625, 0.5, 0.5, 0.625, 0.5, 0.625, 0.625, 0.5, 0.625, 0.125, 0.625, 0.25, 0.625, 0.25, 0.75, 0.125, 0.75, 0.125, 0.5, 0.25, 0.5, 0.25, 0.625, 0.125, 0.625, 0.25, 0.5, 0.375, 0.5, 0.375, 0.625, 0.25, 0.625, 0.375, 0.125, 0.5, 0.125, 0.5, 0.25, 0.375, 0.25, 0.375, 0.0, 0.5, 0.0, 0.5, 0.125, 0.375, 0.125, 0.5, 0.0, 0.625, 0.0, 0.625, 0.125, 0.5, 0.125, 0.375, 0.875, 0.5, 0.875, 0.5, 1.0, 0.375, 1.0, 0.375, 0.75, 0.5, 0.75, 0.5, 0.875, 0.375, 0.875, 0.5, 0.75, 0.625, 0.75, 0.625, 0.875, 0.5, 0.875, 0.625, 0.75, 0.625, 0.625, 0.625, 0.625, 0.625, 0.75, 0.625, 0.875, 0.625, 0.75, 0.625, 0.75, 0.625, 0.875, 0.625, 0.25, 0.625, 0.125, 0.625, 0.125, 0.625, 0.25, 0.625, 0.125, 0.625, 0.0, 0.625, 0.0, 0.625, 0.125, 0.625, 0.75, 0.625, 0.625, 0.625, 0.625, 0.625, 0.75, 0.625, 0.5, 0.625, 0.375, 0.625, 0.375, 0.625, 0.5, 0.625, 0.625, 0.625, 0.5, 0.625, 0.5, 0.625, 0.625, 0.625, 0.5, 0.625, 0.375, 0.625, 0.375, 0.625, 0.5, 0.625, 0.625, 0.625, 0.5, 0.625, 0.5, 0.625, 0.625, 0.625, 1.0, 0.625, 0.875, 0.625, 0.875, 0.625, 1.0, 0.625, 0.375, 0.625, 0.25, 0.625, 0.25, 0.625, 0.375, 0.625, 0.5, 0.625, 0.375, 0.625, 0.375, 0.625, 0.5, 0.625, 0.625, 0.625, 0.5, 0.625, 0.5, 0.625, 0.625, 0.625, 0.375, 0.625, 0.25, 0.625, 0.25, 0.625, 0.375, 0.625, 1.0, 0.625, 0.875, 0.625, 0.875, 0.625, 1.0, 0.625, 0.875, 0.625, 0.75, 0.625, 0.75, 0.625, 0.875, 0.625, 0.25, 0.625, 0.125, 0.625, 0.125, 0.625, 0.25, 0.625, 1.0, 0.625, 0.875, 0.625, 0.875, 0.625, 1.0, 0.625, 0.375, 0.625, 0.25, 0.625, 0.25, 0.625, 0.375, 0.75, 0.625, 0.875, 0.625, 0.875, 0.75, 0.75, 0.75, 0.625, 0.625, 0.75, 0.625, 0.75, 0.75, 0.625, 0.75, 0.625, 0.5, 0.75, 0.5, 0.75, 0.625, 0.625, 0.625, 0.75, 0.5, 0.875, 0.5, 0.875, 0.625, 0.75, 0.625, 0.625, 0.75, 0.625, 0.625, 0.625, 0.625, 0.625, 0.75, 0.625, 0.125, 0.625, 0.0, 0.625, 0.0, 0.625, 0.125, 0.625, 0.875, 0.625, 0.75, 0.625, 0.75, 0.625, 0.875, 0.625, 0.25, 0.625, 0.125, 0.625, 0.125, 0.625, 0.25])
me_cube_001.materials.append(mat_material_001)
me_cube_001.materials.append(mat_material)
me_cube_001.materials.append(mat_material_002)
me_cube_001.materials.append(mat_material_003)
me_cube_001.materials.append(mat_material_004)
me_cube_001.materials.append(mat_material_005)
me_cube_001.use_remesh_preserve_volume = False
me_cube_001.use_remesh_preserve_attributes = False
me_cube_001.use_mirror_vertex_groups = False
me_cube_001.update()

# ---- objects
ob_cube_001 = bpy.data.objects.new('Cube.001', me_cube_001)

# ---- transforms, parenting, visibility, modifiers, constraints
ob_cube_001.location = (0.0, 0.0, 0.0)
ob_cube_001.rotation_euler = (1.571, 0.0, 0.0)
ob_cube_001.scale = (0.03843, 0.007686, 0.3843)
ob_cube_001.lock_rotations_4d = False
ob_cube_001.empty_display_type = 'ARROWS'
ob_cube_001.lineart.crease_threshold = 0.0

# ---- collection membership
col_collection.objects.link(ob_cube_001)

# ---- scene / render settings (as saved in the file)
scene.frame_start = 1; scene.frame_end = 250; scene.frame_set(1)
scene.render.engine = 'BLENDER_EEVEE_NEXT'
scene.cycles.use_denoising = False
scene.cycles.samples = 128
scene.cycles.sampling_pattern = 'TABULATED_SOBOL'
scene.cycles.use_adaptive_sampling = False
scene.cycles.use_light_tree = False
scene.view_settings.view_transform = 'Filmic'
bpy.context.view_layer.update()

# ---- added for rendering (the .blend has no active camera and no usable light): camera, sun
cam_auto = bpy.data.cameras.new('AutoCamera')
cam_auto.lens = 50.0
cam_auto.sensor_width = 36.0
cam_auto.clip_end = 1000.0
ob_auto_camera = bpy.data.objects.new('AutoCamera', cam_auto)
scene.collection.objects.link(ob_auto_camera)
ob_auto_camera.location = (0.666547, -0.782183, 0.867803)
ob_auto_camera.rotation_euler = (1.09748, -7.21219e-08, 0.694738)
scene.camera = ob_auto_camera
light_auto_sun = bpy.data.lights.new('AutoSun', 'SUN')
light_auto_sun.energy = 3.0
light_auto_sun.angle = 0.0523599
ob_auto_sun = bpy.data.objects.new('AutoSun', light_auto_sun)
scene.collection.objects.link(ob_auto_sun)
ob_auto_sun.rotation_euler = (0.872665, 0.174533, 0.523599)
bpy.context.view_layer.update()
